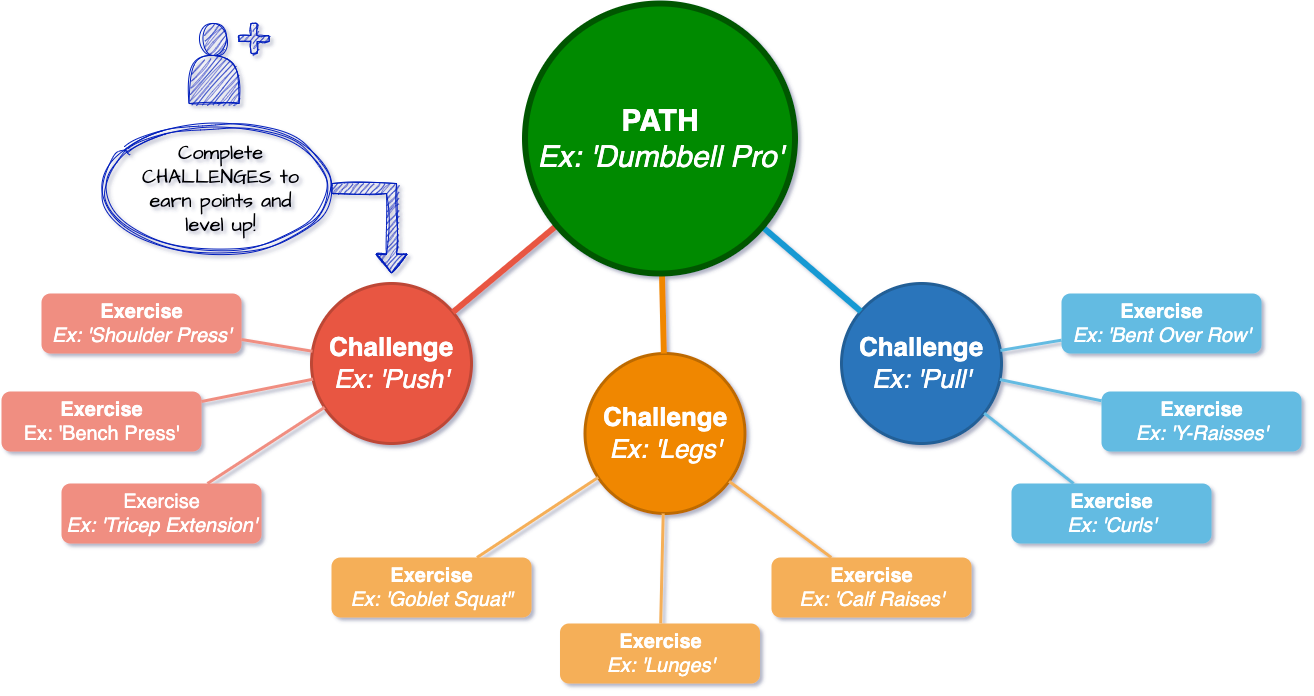

The diagram above was exported from draw.io. Its source (the exported page's mxGraphModel, read from the mxfile embedded in the PNG):
<mxGraphModel dx="909" dy="562" grid="1" gridSize="10" guides="1" tooltips="1" connect="1" arrows="1" fold="1" page="1" pageScale="1" pageWidth="1169" pageHeight="827" background="none" math="0" shadow="1">
  <root>
    <mxCell id="0" />
    <mxCell id="1" parent="0" />
    <mxCell id="1353" value="&lt;font style=&quot;font-size: 26px;&quot;&gt;&lt;b&gt;Challenge&lt;/b&gt;&lt;br&gt;&lt;i&gt;Ex: 'Pull'&lt;/i&gt;&lt;/font&gt;" style="ellipse;whiteSpace=wrap;html=1;shadow=0;fontFamily=Helvetica;fontSize=20;fontColor=#FFFFFF;align=center;strokeWidth=3;fillColor=#2A75BB;strokeColor=#225E96;gradientColor=none;" parent="1" vertex="1">
      <mxGeometry x="1280" y="290" width="160" height="160" as="geometry" />
    </mxCell>
    <mxCell id="1355" value="&lt;font style=&quot;font-size: 26px;&quot;&gt;&lt;b&gt;Challenge&lt;/b&gt;&lt;br&gt;&lt;i&gt;Ex: 'Legs'&lt;/i&gt;&lt;/font&gt;" style="ellipse;whiteSpace=wrap;html=1;shadow=0;fontFamily=Helvetica;fontSize=20;fontColor=#FFFFFF;align=center;strokeWidth=3;fillColor=#F08705;strokeColor=#BD6A04;" parent="1" vertex="1">
      <mxGeometry x="1023.5" y="360" width="160" height="160" as="geometry" />
    </mxCell>
    <mxCell id="1356" value="&lt;font style=&quot;font-size: 26px;&quot;&gt;&lt;b&gt;Challenge&lt;br&gt;&lt;/b&gt;&lt;i&gt;Ex: 'Push'&lt;/i&gt;&lt;/font&gt;" style="ellipse;whiteSpace=wrap;html=1;shadow=0;fontFamily=Helvetica;fontSize=20;fontColor=#FFFFFF;align=center;strokeWidth=3;fillColor=#E85642;strokeColor=#BD4636;" parent="1" vertex="1">
      <mxGeometry x="750" y="290" width="160" height="160" as="geometry" />
    </mxCell>
    <mxCell id="1362" style="endArrow=none;strokeWidth=6;strokeColor=#1699D3;html=1;" parent="1" source="1515" target="1353" edge="1">
      <mxGeometry relative="1" as="geometry" />
    </mxCell>
    <mxCell id="1365" value="" style="edgeStyle=none;endArrow=none;strokeWidth=6;strokeColor=#F08705;html=1;" parent="1" source="1515" target="1355" edge="1">
      <mxGeometry x="181" y="226.5" width="100" height="100" as="geometry">
        <mxPoint x="181" y="326.5" as="sourcePoint" />
        <mxPoint x="281" y="226.5" as="targetPoint" />
      </mxGeometry>
    </mxCell>
    <mxCell id="1366" value="" style="edgeStyle=none;endArrow=none;strokeWidth=6;strokeColor=#E85642;html=1;" parent="1" source="1515" target="1356" edge="1">
      <mxGeometry x="181" y="226.5" width="100" height="100" as="geometry">
        <mxPoint x="181" y="326.5" as="sourcePoint" />
        <mxPoint x="281" y="226.5" as="targetPoint" />
      </mxGeometry>
    </mxCell>
    <mxCell id="1438" value="&lt;font style=&quot;font-size: 20px;&quot;&gt;&lt;b&gt;Exercise&lt;/b&gt;&lt;br&gt;&lt;i&gt;Ex: 'Bent Over Row'&lt;/i&gt;&lt;/font&gt;" style="rounded=1;fillColor=#64BBE2;strokeColor=none;strokeWidth=3;shadow=0;html=1;fontColor=#FFFFFF;" parent="1" vertex="1">
      <mxGeometry x="1500" y="300" width="200" height="60" as="geometry" />
    </mxCell>
    <mxCell id="1439" value="&lt;font style=&quot;font-size: 20px;&quot;&gt;&lt;font style=&quot;font-size: 20px;&quot;&gt;&lt;b style=&quot;&quot;&gt;Exercise&lt;/b&gt;&lt;br&gt;&lt;/font&gt;&lt;i&gt;Ex: 'Y-Raisses'&lt;/i&gt;&lt;/font&gt;" style="rounded=1;fillColor=#64BBE2;strokeColor=none;strokeWidth=3;shadow=0;html=1;fontColor=#FFFFFF;" parent="1" vertex="1">
      <mxGeometry x="1540" y="398" width="200" height="60" as="geometry" />
    </mxCell>
    <mxCell id="1440" value="&lt;font style=&quot;font-size: 20px;&quot;&gt;&lt;font style=&quot;font-size: 20px;&quot;&gt;&lt;b style=&quot;&quot;&gt;Exercise&lt;/b&gt;&lt;br&gt;&lt;/font&gt;&lt;i&gt;Ex: 'Curls'&lt;/i&gt;&lt;/font&gt;" style="rounded=1;fillColor=#64BBE2;strokeColor=none;strokeWidth=3;shadow=0;html=1;fontColor=#FFFFFF;" parent="1" vertex="1">
      <mxGeometry x="1450" y="490" width="200" height="60" as="geometry" />
    </mxCell>
    <mxCell id="1449" value="" style="edgeStyle=none;endArrow=none;strokeWidth=3;strokeColor=#64BBE2;html=1;" parent="1" source="1353" target="1438" edge="1">
      <mxGeometry x="-281.5" y="-28.5" width="100" height="100" as="geometry">
        <mxPoint x="-281.5" y="71.5" as="sourcePoint" />
        <mxPoint x="-181.5" y="-28.5" as="targetPoint" />
      </mxGeometry>
    </mxCell>
    <mxCell id="1450" value="" style="edgeStyle=none;endArrow=none;strokeWidth=3;strokeColor=#64BBE2;html=1;" parent="1" source="1353" target="1439" edge="1">
      <mxGeometry x="-281.5" y="-28.5" width="100" height="100" as="geometry">
        <mxPoint x="-281.5" y="71.5" as="sourcePoint" />
        <mxPoint x="-181.5" y="-28.5" as="targetPoint" />
      </mxGeometry>
    </mxCell>
    <mxCell id="1451" value="" style="edgeStyle=none;endArrow=none;strokeWidth=3;strokeColor=#64BBE2;html=1;" parent="1" source="1353" target="1440" edge="1">
      <mxGeometry x="-281.5" y="-28.5" width="100" height="100" as="geometry">
        <mxPoint x="-281.5" y="71.5" as="sourcePoint" />
        <mxPoint x="-181.5" y="-28.5" as="targetPoint" />
      </mxGeometry>
    </mxCell>
    <mxCell id="1472" value="&lt;font style=&quot;font-size: 20px;&quot;&gt;&lt;b&gt;Exercise&lt;/b&gt;&lt;br&gt;&lt;i style=&quot;background-color: initial;&quot;&gt;Ex: 'Calf Raises'&lt;/i&gt;&lt;/font&gt;" style="rounded=1;fillColor=#f5af58;strokeColor=none;strokeWidth=3;shadow=0;html=1;fontColor=#FFFFFF;" parent="1" vertex="1">
      <mxGeometry x="1210" y="564" width="200" height="60" as="geometry" />
    </mxCell>
    <mxCell id="1473" value="&lt;font style=&quot;font-size: 20px;&quot;&gt;&lt;b&gt;Exercise&lt;/b&gt;&lt;br&gt;&lt;i&gt;Ex: 'Lunges'&lt;/i&gt;&lt;/font&gt;" style="rounded=1;fillColor=#f5af58;strokeColor=none;strokeWidth=3;shadow=0;html=1;fontColor=#FFFFFF;" parent="1" vertex="1">
      <mxGeometry x="998.5" y="630" width="200" height="60" as="geometry" />
    </mxCell>
    <mxCell id="1474" value="&lt;font style=&quot;font-size: 20px;&quot;&gt;&lt;b&gt;Exercise&lt;/b&gt;&lt;br&gt;&lt;i&gt;Ex: 'Goblet Squat&quot;&lt;/i&gt;&lt;/font&gt;" style="rounded=1;fillColor=#f5af58;strokeColor=none;strokeWidth=3;shadow=0;html=1;fontColor=#FFFFFF;" parent="1" vertex="1">
      <mxGeometry x="770" y="564" width="200" height="60" as="geometry" />
    </mxCell>
    <mxCell id="1484" value="" style="edgeStyle=none;endArrow=none;strokeWidth=3;strokeColor=#F5AF58;html=1;" parent="1" source="1355" target="1472" edge="1">
      <mxGeometry x="250" y="-505" width="100" height="100" as="geometry">
        <mxPoint x="250" y="-405" as="sourcePoint" />
        <mxPoint x="350" y="-505" as="targetPoint" />
      </mxGeometry>
    </mxCell>
    <mxCell id="1485" value="" style="edgeStyle=none;endArrow=none;strokeWidth=3;strokeColor=#F5AF58;html=1;" parent="1" source="1355" target="1473" edge="1">
      <mxGeometry x="250" y="-505" width="100" height="100" as="geometry">
        <mxPoint x="250" y="-405" as="sourcePoint" />
        <mxPoint x="350" y="-505" as="targetPoint" />
      </mxGeometry>
    </mxCell>
    <mxCell id="1486" value="" style="edgeStyle=none;endArrow=none;strokeWidth=3;strokeColor=#F5AF58;html=1;" parent="1" source="1355" target="1474" edge="1">
      <mxGeometry x="250" y="-505" width="100" height="100" as="geometry">
        <mxPoint x="250" y="-405" as="sourcePoint" />
        <mxPoint x="350" y="-505" as="targetPoint" />
      </mxGeometry>
    </mxCell>
    <mxCell id="1493" value="&lt;font style=&quot;font-size: 20px;&quot;&gt;&lt;b&gt;Exercise&lt;/b&gt;&lt;br&gt;&lt;i&gt;Ex: 'Shoulder Press'&lt;/i&gt;&lt;/font&gt;" style="rounded=1;fillColor=#f08e81;strokeColor=none;strokeWidth=3;shadow=0;html=1;fontColor=#FFFFFF;" parent="1" vertex="1">
      <mxGeometry x="480" y="300" width="200" height="60" as="geometry" />
    </mxCell>
    <mxCell id="1494" value="&lt;font style=&quot;font-size: 20px;&quot;&gt;&lt;b&gt;Exercise&lt;/b&gt;&lt;br&gt;Ex: 'Bench Press'&lt;/font&gt;" style="rounded=1;fillColor=#f08e81;strokeColor=none;strokeWidth=3;shadow=0;html=1;fontColor=#FFFFFF;" parent="1" vertex="1">
      <mxGeometry x="440" y="398" width="200" height="60" as="geometry" />
    </mxCell>
    <mxCell id="1495" value="&lt;font style=&quot;font-size: 20px;&quot;&gt;Exercise&lt;br&gt;&lt;i&gt;Ex: 'Tricep Extension'&lt;/i&gt;&lt;/font&gt;" style="rounded=1;fillColor=#f08e81;strokeColor=none;strokeWidth=3;shadow=0;html=1;fontColor=#FFFFFF;" parent="1" vertex="1">
      <mxGeometry x="500" y="490" width="200" height="60" as="geometry" />
    </mxCell>
    <mxCell id="1506" value="" style="edgeStyle=none;endArrow=none;strokeWidth=3;strokeColor=#F08E81;html=1;" parent="1" source="1356" target="1493" edge="1">
      <mxGeometry x="110" y="-547.5" width="100" height="100" as="geometry">
        <mxPoint x="110" y="-447.5" as="sourcePoint" />
        <mxPoint x="210" y="-547.5" as="targetPoint" />
      </mxGeometry>
    </mxCell>
    <mxCell id="1507" value="" style="edgeStyle=none;endArrow=none;strokeWidth=3;strokeColor=#F08E81;html=1;" parent="1" source="1356" target="1494" edge="1">
      <mxGeometry x="110" y="-547.5" width="100" height="100" as="geometry">
        <mxPoint x="110" y="-447.5" as="sourcePoint" />
        <mxPoint x="210" y="-547.5" as="targetPoint" />
      </mxGeometry>
    </mxCell>
    <mxCell id="1508" value="" style="edgeStyle=none;endArrow=none;strokeWidth=3;strokeColor=#F08E81;html=1;" parent="1" source="1356" target="1495" edge="1">
      <mxGeometry x="110" y="-547.5" width="100" height="100" as="geometry">
        <mxPoint x="110" y="-447.5" as="sourcePoint" />
        <mxPoint x="210" y="-547.5" as="targetPoint" />
      </mxGeometry>
    </mxCell>
    <mxCell id="1515" value="&lt;font color=&quot;#ffffff&quot;&gt;PATH&lt;br&gt;&lt;span style=&quot;font-weight: normal;&quot;&gt;&lt;i style=&quot;&quot;&gt;Ex: 'Dumbbell Pro'&lt;/i&gt;&lt;/span&gt;&lt;/font&gt;" style="ellipse;whiteSpace=wrap;html=1;shadow=0;fontFamily=Helvetica;fontSize=30;align=center;strokeWidth=6;fontStyle=1;fillColor=#008a00;fontColor=#ffffff;strokeColor=#005700;labelBackgroundColor=none;labelBorderColor=none;" parent="1" vertex="1">
      <mxGeometry x="963.5" y="10" width="270" height="270" as="geometry" />
    </mxCell>
    <mxCell id="A6RECGrBeHCYdJBhVxcg-1515" value="Complete CHALLENGES to earn points and level up!" style="text;html=1;strokeColor=none;fillColor=none;align=center;verticalAlign=middle;whiteSpace=wrap;rounded=0;fontSize=20;fontFamily=Architects Daughter;" vertex="1" parent="1">
      <mxGeometry x="577.5" y="150" width="162.5" height="90" as="geometry" />
    </mxCell>
    <mxCell id="A6RECGrBeHCYdJBhVxcg-1528" style="edgeStyle=orthogonalEdgeStyle;shape=flexArrow;rounded=0;sketch=1;hachureGap=4;jiggle=2;curveFitting=1;orthogonalLoop=1;jettySize=auto;html=1;strokeColor=#001DBC;fontFamily=Architects Daughter;fontSource=https%3A%2F%2Ffonts.googleapis.com%2Fcss%3Ffamily%3DArchitects%2BDaughter;fontSize=16;fillColor=#001DBC;" edge="1" parent="1" source="A6RECGrBeHCYdJBhVxcg-1517">
      <mxGeometry relative="1" as="geometry">
        <mxPoint x="830" y="280" as="targetPoint" />
      </mxGeometry>
    </mxCell>
    <mxCell id="A6RECGrBeHCYdJBhVxcg-1517" value="" style="ellipse;shape=doubleEllipse;whiteSpace=wrap;html=1;sketch=1;hachureGap=4;jiggle=2;curveFitting=1;strokeColor=#001DBC;fontFamily=Architects Daughter;fontSource=https%3A%2F%2Ffonts.googleapis.com%2Fcss%3Ffamily%3DArchitects%2BDaughter;fontSize=20;fillColor=none;" vertex="1" parent="1">
      <mxGeometry x="540" y="130" width="230" height="130" as="geometry" />
    </mxCell>
    <mxCell id="A6RECGrBeHCYdJBhVxcg-1519" value="" style="shape=actor;whiteSpace=wrap;html=1;sketch=1;hachureGap=4;jiggle=2;curveFitting=1;strokeColor=#001DBC;fontFamily=Architects Daughter;fontSource=https%3A%2F%2Ffonts.googleapis.com%2Fcss%3Ffamily%3DArchitects%2BDaughter;fontSize=20;fillColor=#001DBC;" vertex="1" parent="1">
      <mxGeometry x="627.5" y="30" width="50" height="80" as="geometry" />
    </mxCell>
    <mxCell id="A6RECGrBeHCYdJBhVxcg-1520" value="" style="shape=cross;whiteSpace=wrap;html=1;sketch=1;hachureGap=4;jiggle=2;curveFitting=1;strokeColor=#001DBC;fontFamily=Architects Daughter;fontSource=https%3A%2F%2Ffonts.googleapis.com%2Fcss%3Ffamily%3DArchitects%2BDaughter;fontSize=20;fillColor=#001DBC;" vertex="1" parent="1">
      <mxGeometry x="677.5" y="30" width="30" height="30" as="geometry" />
    </mxCell>
  </root>
</mxGraphModel>